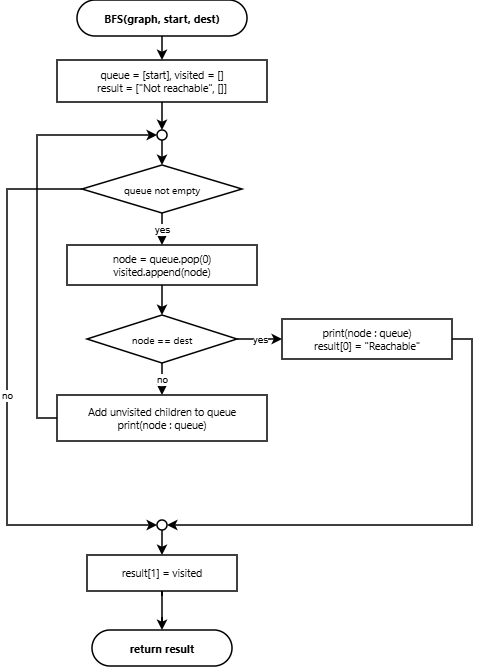

The diagram above was exported from draw.io. Its source (the exported page's mxGraphModel, read from the mxfile embedded in the PNG):
<mxGraphModel dx="1051" dy="706" grid="1" gridSize="10" guides="1" tooltips="1" connect="1" arrows="1" fold="1" page="1" pageScale="1" pageWidth="900" pageHeight="1400" math="0" shadow="0">
  <root>
    <mxCell id="0" />
    <mxCell id="1" parent="0" />
    <mxCell id="b_start" parent="1" style="rounded=1;whiteSpace=wrap;html=1;arcSize=50;fillColor=#ffffff;strokeColor=#000000;strokeWidth=1.5;fontSize=11;fontFamily=Segoe UI;fontStyle=1;" value="BFS(graph, start, dest)" vertex="1">
      <mxGeometry height="36" width="170" x="100" y="60" as="geometry" />
    </mxCell>
    <mxCell id="b_init" parent="1" style="rounded=0;whiteSpace=wrap;html=1;fillColor=#ffffff;strokeColor=#000000;strokeWidth=1.5;fontSize=10.5;fontFamily=Segoe UI;" value="queue = [start], visited = []&#10;result = [&quot;Not reachable&quot;, []]" vertex="1">
      <mxGeometry height="42" width="210" x="80" y="120" as="geometry" />
    </mxCell>
    <mxCell id="b_loop" parent="1" style="ellipse;whiteSpace=wrap;html=1;aspect=fixed;fillColor=#ffffff;strokeColor=#000000;strokeWidth=1.5;" value="" vertex="1">
      <mxGeometry height="10" width="10" x="180" y="190" as="geometry" />
    </mxCell>
    <mxCell id="b_qchk" parent="1" style="rhombus;whiteSpace=wrap;html=1;fillColor=#ffffff;strokeColor=#000000;strokeWidth=1.5;fontSize=10;fontFamily=Segoe UI;" value="queue not empty" vertex="1">
      <mxGeometry height="48" width="160" x="105" y="225" as="geometry" />
    </mxCell>
    <mxCell id="b_pop" parent="1" style="rounded=0;whiteSpace=wrap;html=1;fillColor=#ffffff;strokeColor=#000000;strokeWidth=1.5;fontSize=10.5;fontFamily=Segoe UI;" value="node = queue.pop(0)&#10;visited.append(node)" vertex="1">
      <mxGeometry height="40" width="190" x="90" y="305" as="geometry" />
    </mxCell>
    <mxCell id="b_dest" parent="1" style="rhombus;whiteSpace=wrap;html=1;fillColor=#ffffff;strokeColor=#000000;strokeWidth=1.5;fontSize=10;fontFamily=Segoe UI;" value="node == dest" vertex="1">
      <mxGeometry height="48" width="150" x="110" y="375" as="geometry" />
    </mxCell>
    <mxCell id="b_found" parent="1" style="rounded=0;whiteSpace=wrap;html=1;fillColor=#ffffff;strokeColor=#000000;strokeWidth=1.5;fontSize=10.5;fontFamily=Segoe UI;" value="print(node : queue)&#10;result[0] = &quot;Reachable&quot;" vertex="1">
      <mxGeometry height="40" width="170" x="305" y="379" as="geometry" />
    </mxCell>
    <mxCell id="b_lend" parent="1" style="ellipse;whiteSpace=wrap;html=1;aspect=fixed;fillColor=#ffffff;strokeColor=#000000;strokeWidth=1.5;" value="" vertex="1">
      <mxGeometry height="10" width="10" x="180" y="580" as="geometry" />
    </mxCell>
    <mxCell id="b_exp" parent="1" style="rounded=0;whiteSpace=wrap;html=1;fillColor=#ffffff;strokeColor=#000000;strokeWidth=1.5;fontSize=10.5;fontFamily=Segoe UI;" value="Add unvisited children to queue&#10;print(node : queue)" vertex="1">
      <mxGeometry height="46" width="210" x="80" y="455" as="geometry" />
    </mxCell>
    <mxCell id="b_set" parent="1" style="rounded=0;whiteSpace=wrap;html=1;fillColor=#ffffff;strokeColor=#000000;strokeWidth=1.5;fontSize=10.5;fontFamily=Segoe UI;" value="result[1] = visited" vertex="1">
      <mxGeometry height="36" width="150" x="110" y="615" as="geometry" />
    </mxCell>
    <mxCell id="b_end" parent="1" style="rounded=1;whiteSpace=wrap;html=1;arcSize=50;fillColor=#ffffff;strokeColor=#000000;strokeWidth=1.5;fontSize=11;fontFamily=Segoe UI;fontStyle=1;" value="return result" vertex="1">
      <mxGeometry height="36" width="140" x="115" y="690" as="geometry" />
    </mxCell>
    <mxCell id="e_1" edge="1" parent="1" source="b_start" style="edgeStyle=orthogonalEdgeStyle;rounded=0;orthogonalLoop=1;jettySize=auto;html=1;strokeWidth=1.5;strokeColor=#000000;fontSize=10;fontColor=#000000;" target="b_init" value="">
      <mxGeometry relative="1" as="geometry" />
    </mxCell>
    <mxCell id="e_2" edge="1" parent="1" source="b_init" style="edgeStyle=orthogonalEdgeStyle;rounded=0;orthogonalLoop=1;jettySize=auto;html=1;strokeWidth=1.5;strokeColor=#000000;fontSize=10;fontColor=#000000;" target="b_loop" value="">
      <mxGeometry relative="1" as="geometry" />
    </mxCell>
    <mxCell id="e_3" edge="1" parent="1" source="b_loop" style="edgeStyle=orthogonalEdgeStyle;rounded=0;orthogonalLoop=1;jettySize=auto;html=1;strokeWidth=1.5;strokeColor=#000000;fontSize=10;fontColor=#000000;" target="b_qchk" value="">
      <mxGeometry relative="1" as="geometry" />
    </mxCell>
    <mxCell id="e_4" edge="1" parent="1" source="b_qchk" style="edgeStyle=orthogonalEdgeStyle;rounded=0;orthogonalLoop=1;jettySize=auto;html=1;strokeWidth=1.5;strokeColor=#000000;fontSize=10;fontColor=#000000;" target="b_pop" value="yes">
      <mxGeometry relative="1" as="geometry" />
    </mxCell>
    <mxCell id="e_5" edge="1" parent="1" source="b_pop" style="edgeStyle=orthogonalEdgeStyle;rounded=0;orthogonalLoop=1;jettySize=auto;html=1;strokeWidth=1.5;strokeColor=#000000;fontSize=10;fontColor=#000000;" target="b_dest" value="">
      <mxGeometry relative="1" as="geometry" />
    </mxCell>
    <mxCell id="e_6" edge="1" parent="1" source="b_dest" style="edgeStyle=orthogonalEdgeStyle;rounded=0;orthogonalLoop=1;jettySize=auto;html=1;strokeWidth=1.5;strokeColor=#000000;fontSize=10;fontColor=#000000;exitX=1;exitY=0.5;exitDx=0;exitDy=0;entryX=0;entryY=0.5;entryDx=0;entryDy=0;" target="b_found" value="yes">
      <mxGeometry relative="1" as="geometry" />
    </mxCell>
    <mxCell id="e_7" edge="1" parent="1" source="b_found" style="edgeStyle=orthogonalEdgeStyle;rounded=0;orthogonalLoop=1;jettySize=auto;html=1;strokeWidth=1.5;strokeColor=#000000;fontSize=10;fontColor=#000000;exitX=1;exitY=0.5;exitDx=0;exitDy=0;entryX=1;entryY=0.5;entryDx=0;entryDy=0;" target="b_lend" value="">
      <mxGeometry relative="1" as="geometry">
        <Array as="points">
          <mxPoint x="495" y="399" />
          <mxPoint x="495" y="585" />
        </Array>
      </mxGeometry>
    </mxCell>
    <mxCell id="e_8" edge="1" parent="1" source="b_qchk" style="edgeStyle=orthogonalEdgeStyle;rounded=0;orthogonalLoop=1;jettySize=auto;html=1;strokeWidth=1.5;strokeColor=#000000;fontSize=10;fontColor=#000000;exitX=0;exitY=0.5;exitDx=0;exitDy=0;entryX=0;entryY=0.5;entryDx=0;entryDy=0;" target="b_lend" value="no">
      <mxGeometry relative="1" as="geometry">
        <Array as="points">
          <mxPoint x="30" y="249" />
          <mxPoint x="30" y="585" />
        </Array>
      </mxGeometry>
    </mxCell>
    <mxCell id="e_9" edge="1" parent="1" source="b_dest" style="edgeStyle=orthogonalEdgeStyle;rounded=0;orthogonalLoop=1;jettySize=auto;html=1;strokeWidth=1.5;strokeColor=#000000;fontSize=10;fontColor=#000000;" target="b_exp" value="no">
      <mxGeometry relative="1" as="geometry" />
    </mxCell>
    <mxCell id="e_10" edge="1" parent="1" source="b_exp" style="edgeStyle=orthogonalEdgeStyle;rounded=0;orthogonalLoop=1;jettySize=auto;html=1;strokeWidth=1.5;strokeColor=#000000;fontSize=10;fontColor=#000000;exitX=0;exitY=0.5;exitDx=0;exitDy=0;entryX=0;entryY=0.5;entryDx=0;entryDy=0;" target="b_loop" value="">
      <mxGeometry relative="1" as="geometry">
        <Array as="points">
          <mxPoint x="60" y="478" />
          <mxPoint x="60" y="195" />
        </Array>
      </mxGeometry>
    </mxCell>
    <mxCell id="e_11" edge="1" parent="1" source="b_lend" style="edgeStyle=orthogonalEdgeStyle;rounded=0;orthogonalLoop=1;jettySize=auto;html=1;strokeWidth=1.5;strokeColor=#000000;fontSize=10;fontColor=#000000;" target="b_set" value="">
      <mxGeometry relative="1" as="geometry" />
    </mxCell>
    <mxCell id="e_12" edge="1" parent="1" source="b_set" style="edgeStyle=orthogonalEdgeStyle;rounded=0;orthogonalLoop=1;jettySize=auto;html=1;strokeWidth=1.5;strokeColor=#000000;fontSize=10;fontColor=#000000;" target="b_end" value="">
      <mxGeometry relative="1" as="geometry" />
    </mxCell>
  </root>
</mxGraphModel>